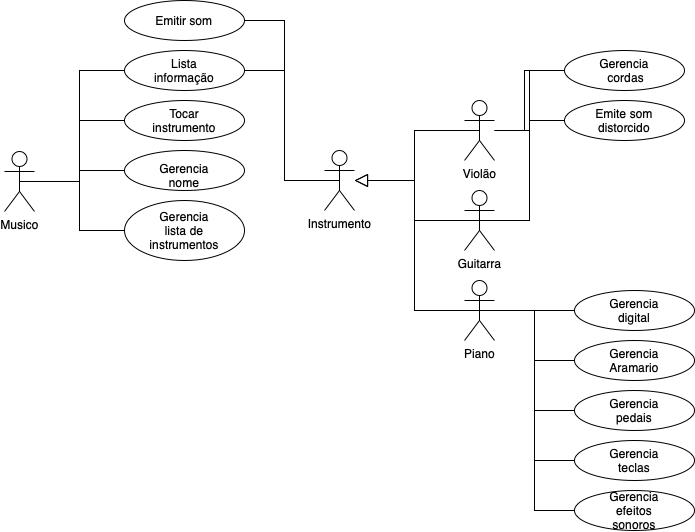

The diagram above was exported from draw.io. Its source (the exported page's mxGraphModel, read from the mxfile embedded in the PNG):
<mxGraphModel dx="2178" dy="921" grid="1" gridSize="10" guides="1" tooltips="1" connect="1" arrows="1" fold="1" page="1" pageScale="1" pageWidth="827" pageHeight="1169" math="0" shadow="0">
  <root>
    <mxCell id="WIyWlLk6GJQsqaUBKTNV-0" />
    <mxCell id="WIyWlLk6GJQsqaUBKTNV-1" parent="WIyWlLk6GJQsqaUBKTNV-0" />
    <mxCell id="Y1kTXmxBl3edLSN3UTfP-27" style="edgeStyle=orthogonalEdgeStyle;rounded=0;orthogonalLoop=1;jettySize=auto;html=1;entryX=1;entryY=0.5;entryDx=0;entryDy=0;endArrow=none;endFill=0;endSize=11;" edge="1" parent="WIyWlLk6GJQsqaUBKTNV-1" source="P25_cm16soFzZBHvHP2T-50" target="P25_cm16soFzZBHvHP2T-53">
      <mxGeometry relative="1" as="geometry" />
    </mxCell>
    <mxCell id="Y1kTXmxBl3edLSN3UTfP-30" style="edgeStyle=orthogonalEdgeStyle;rounded=0;orthogonalLoop=1;jettySize=auto;html=1;exitX=0.5;exitY=0.5;exitDx=0;exitDy=0;exitPerimeter=0;entryX=1;entryY=0.5;entryDx=0;entryDy=0;endArrow=none;endFill=0;endSize=11;" edge="1" parent="WIyWlLk6GJQsqaUBKTNV-1" source="P25_cm16soFzZBHvHP2T-50" target="P25_cm16soFzZBHvHP2T-58">
      <mxGeometry relative="1" as="geometry" />
    </mxCell>
    <mxCell id="P25_cm16soFzZBHvHP2T-50" value="Instrumento&lt;span style=&quot;caret-color: rgba(0, 0, 0, 0); color: rgba(0, 0, 0, 0); font-family: monospace; font-size: 0px; text-align: start;&quot;&gt;%3CmxGraphModel%3E%3Croot%3E%3CmxCell%20id%3D%220%22%2F%3E%3CmxCell%20id%3D%221%22%20parent%3D%220%22%2F%3E%3CmxCell%20id%3D%222%22%20value%3D%22%2BemitirSom()%3A%20String%22%20style%3D%22text%3Balign%3Dleft%3BverticalAlign%3Dtop%3BspacingLeft%3D4%3BspacingRight%3D4%3Boverflow%3Dhidden%3Brotatable%3D0%3Bpoints%3D%5B%5B0%2C0.5%5D%2C%5B1%2C0.5%5D%5D%3BportConstraint%3Deastwest%3BfontStyle%3D2%22%20vertex%3D%221%22%20parent%3D%221%22%3E%3CmxGeometry%20x%3D%22130%22%20y%3D%22142%22%20width%3D%22270%22%20height%3D%2226%22%20as%3D%22geometry%22%2F%3E%3C%2FmxCell%3E%3C%2Froot%3E%3C%2FmxGraphModel%3E&lt;/span&gt;" style="shape=umlActor;verticalLabelPosition=bottom;verticalAlign=top;html=1;outlineConnect=0;" vertex="1" parent="WIyWlLk6GJQsqaUBKTNV-1">
      <mxGeometry x="150" y="1190" width="30" height="60" as="geometry" />
    </mxCell>
    <mxCell id="P25_cm16soFzZBHvHP2T-53" value="" style="ellipse;whiteSpace=wrap;html=1;" vertex="1" parent="WIyWlLk6GJQsqaUBKTNV-1">
      <mxGeometry x="-50" y="1040" width="120" height="40" as="geometry" />
    </mxCell>
    <mxCell id="P25_cm16soFzZBHvHP2T-57" value="" style="ellipse;whiteSpace=wrap;html=1;" vertex="1" parent="WIyWlLk6GJQsqaUBKTNV-1">
      <mxGeometry x="-50" y="1190" width="120" height="40" as="geometry" />
    </mxCell>
    <mxCell id="P25_cm16soFzZBHvHP2T-58" value="" style="ellipse;whiteSpace=wrap;html=1;" vertex="1" parent="WIyWlLk6GJQsqaUBKTNV-1">
      <mxGeometry x="-50" y="1090" width="120" height="40" as="geometry" />
    </mxCell>
    <mxCell id="P25_cm16soFzZBHvHP2T-59" value="" style="ellipse;whiteSpace=wrap;html=1;" vertex="1" parent="WIyWlLk6GJQsqaUBKTNV-1">
      <mxGeometry x="-50" y="1140" width="120" height="40" as="geometry" />
    </mxCell>
    <mxCell id="P25_cm16soFzZBHvHP2T-60" value="" style="ellipse;whiteSpace=wrap;html=1;" vertex="1" parent="WIyWlLk6GJQsqaUBKTNV-1">
      <mxGeometry x="-50" y="1240" width="120" height="60" as="geometry" />
    </mxCell>
    <mxCell id="P25_cm16soFzZBHvHP2T-62" value="" style="ellipse;whiteSpace=wrap;html=1;" vertex="1" parent="WIyWlLk6GJQsqaUBKTNV-1">
      <mxGeometry x="400" y="1480" width="120" height="40" as="geometry" />
    </mxCell>
    <mxCell id="P25_cm16soFzZBHvHP2T-65" value="" style="ellipse;whiteSpace=wrap;html=1;" vertex="1" parent="WIyWlLk6GJQsqaUBKTNV-1">
      <mxGeometry x="400" y="1530" width="120" height="40" as="geometry" />
    </mxCell>
    <mxCell id="P25_cm16soFzZBHvHP2T-66" value="Emitir som" style="text;html=1;strokeColor=none;fillColor=none;align=center;verticalAlign=middle;whiteSpace=wrap;rounded=0;" vertex="1" parent="WIyWlLk6GJQsqaUBKTNV-1">
      <mxGeometry x="-20" y="1045" width="60" height="30" as="geometry" />
    </mxCell>
    <mxCell id="Y1kTXmxBl3edLSN3UTfP-28" style="edgeStyle=orthogonalEdgeStyle;rounded=0;orthogonalLoop=1;jettySize=auto;html=1;exitX=0.5;exitY=0.5;exitDx=0;exitDy=0;exitPerimeter=0;entryX=0;entryY=0.5;entryDx=0;entryDy=0;endArrow=none;endFill=0;endSize=11;" edge="1" parent="WIyWlLk6GJQsqaUBKTNV-1" source="P25_cm16soFzZBHvHP2T-73" target="P25_cm16soFzZBHvHP2T-59">
      <mxGeometry relative="1" as="geometry" />
    </mxCell>
    <mxCell id="Y1kTXmxBl3edLSN3UTfP-29" style="edgeStyle=orthogonalEdgeStyle;rounded=0;orthogonalLoop=1;jettySize=auto;html=1;exitX=0.5;exitY=0.5;exitDx=0;exitDy=0;exitPerimeter=0;entryX=0;entryY=0.5;entryDx=0;entryDy=0;endArrow=none;endFill=0;endSize=11;" edge="1" parent="WIyWlLk6GJQsqaUBKTNV-1" source="P25_cm16soFzZBHvHP2T-73" target="P25_cm16soFzZBHvHP2T-58">
      <mxGeometry relative="1" as="geometry" />
    </mxCell>
    <mxCell id="Y1kTXmxBl3edLSN3UTfP-67" style="edgeStyle=orthogonalEdgeStyle;rounded=0;orthogonalLoop=1;jettySize=auto;html=1;exitX=0.5;exitY=0.5;exitDx=0;exitDy=0;exitPerimeter=0;entryX=0;entryY=0.5;entryDx=0;entryDy=0;endArrow=none;endFill=0;endSize=11;" edge="1" parent="WIyWlLk6GJQsqaUBKTNV-1" source="P25_cm16soFzZBHvHP2T-73" target="P25_cm16soFzZBHvHP2T-57">
      <mxGeometry relative="1" as="geometry" />
    </mxCell>
    <mxCell id="Y1kTXmxBl3edLSN3UTfP-68" style="edgeStyle=orthogonalEdgeStyle;rounded=0;orthogonalLoop=1;jettySize=auto;html=1;exitX=0.5;exitY=0.5;exitDx=0;exitDy=0;exitPerimeter=0;entryX=0;entryY=0.5;entryDx=0;entryDy=0;endArrow=none;endFill=0;endSize=11;" edge="1" parent="WIyWlLk6GJQsqaUBKTNV-1" source="P25_cm16soFzZBHvHP2T-73" target="P25_cm16soFzZBHvHP2T-60">
      <mxGeometry relative="1" as="geometry" />
    </mxCell>
    <mxCell id="P25_cm16soFzZBHvHP2T-73" value="Musico" style="shape=umlActor;verticalLabelPosition=bottom;verticalAlign=top;html=1;outlineConnect=0;" vertex="1" parent="WIyWlLk6GJQsqaUBKTNV-1">
      <mxGeometry x="-170" y="1191" width="30" height="60" as="geometry" />
    </mxCell>
    <mxCell id="Y1kTXmxBl3edLSN3UTfP-54" style="edgeStyle=orthogonalEdgeStyle;rounded=0;orthogonalLoop=1;jettySize=auto;html=1;exitX=0.5;exitY=0.5;exitDx=0;exitDy=0;exitPerimeter=0;endArrow=block;endFill=0;endSize=11;" edge="1" parent="WIyWlLk6GJQsqaUBKTNV-1" source="Y1kTXmxBl3edLSN3UTfP-4" target="P25_cm16soFzZBHvHP2T-50">
      <mxGeometry relative="1" as="geometry" />
    </mxCell>
    <mxCell id="Y1kTXmxBl3edLSN3UTfP-4" value="Violão&lt;span style=&quot;caret-color: rgba(0, 0, 0, 0); color: rgba(0, 0, 0, 0); font-family: monospace; font-size: 0px; text-align: start;&quot;&gt;%3CmxGraphModel%3E%3Croot%3E%3CmxCell%20id%3D%220%22%2F%3E%3CmxCell%20id%3D%221%22%20parent%3D%220%22%2F%3E%3CmxCell%20id%3D%222%22%20value%3D%22%2BemitirSom()%3A%20String%22%20style%3D%22text%3Balign%3Dleft%3BverticalAlign%3Dtop%3BspacingLeft%3D4%3BspacingRight%3D4%3Boverflow%3Dhidden%3Brotatable%3D0%3Bpoints%3D%5B%5B0%2C0.5%5D%2C%5B1%2C0.5%5D%5D%3BportConstraint%3Deastwest%3BfontStyle%3D2%22%20vertex%3D%221%22%20parent%3D%221%22%3E%3CmxGeometry%20x%3D%22130%22%20y%3D%22142%22%20width%3D%22270%22%20height%3D%2226%22%20as%3D%22geometry%22%2F%3E%3C%2FmxCell%3E%3C%2Froot%3E%3C%2FmxGraphModel%3E&lt;/span&gt;" style="shape=umlActor;verticalLabelPosition=bottom;verticalAlign=top;html=1;outlineConnect=0;" vertex="1" parent="WIyWlLk6GJQsqaUBKTNV-1">
      <mxGeometry x="290" y="1140" width="30" height="60" as="geometry" />
    </mxCell>
    <mxCell id="Y1kTXmxBl3edLSN3UTfP-55" style="edgeStyle=orthogonalEdgeStyle;rounded=0;orthogonalLoop=1;jettySize=auto;html=1;exitX=0.5;exitY=0.5;exitDx=0;exitDy=0;exitPerimeter=0;endArrow=block;endFill=0;endSize=11;" edge="1" parent="WIyWlLk6GJQsqaUBKTNV-1" source="Y1kTXmxBl3edLSN3UTfP-5" target="P25_cm16soFzZBHvHP2T-50">
      <mxGeometry relative="1" as="geometry" />
    </mxCell>
    <mxCell id="Y1kTXmxBl3edLSN3UTfP-63" style="edgeStyle=orthogonalEdgeStyle;rounded=0;orthogonalLoop=1;jettySize=auto;html=1;exitX=0.5;exitY=0.5;exitDx=0;exitDy=0;exitPerimeter=0;entryX=0;entryY=0.5;entryDx=0;entryDy=0;endArrow=none;endFill=0;endSize=11;" edge="1" parent="WIyWlLk6GJQsqaUBKTNV-1" source="Y1kTXmxBl3edLSN3UTfP-5" target="Y1kTXmxBl3edLSN3UTfP-17">
      <mxGeometry relative="1" as="geometry" />
    </mxCell>
    <mxCell id="Y1kTXmxBl3edLSN3UTfP-64" style="edgeStyle=orthogonalEdgeStyle;rounded=0;orthogonalLoop=1;jettySize=auto;html=1;exitX=0.5;exitY=0.5;exitDx=0;exitDy=0;exitPerimeter=0;entryX=0;entryY=0.5;entryDx=0;entryDy=0;endArrow=none;endFill=0;endSize=11;" edge="1" parent="WIyWlLk6GJQsqaUBKTNV-1" source="Y1kTXmxBl3edLSN3UTfP-5" target="Y1kTXmxBl3edLSN3UTfP-21">
      <mxGeometry relative="1" as="geometry" />
    </mxCell>
    <mxCell id="Y1kTXmxBl3edLSN3UTfP-5" value="Guitarra&lt;span style=&quot;caret-color: rgba(0, 0, 0, 0); color: rgba(0, 0, 0, 0); font-family: monospace; font-size: 0px; text-align: start;&quot;&gt;%3CmxGraphModel%3E%3Croot%3E%3CmxCell%20id%3D%220%22%2F%3E%3CmxCell%20id%3D%221%22%20parent%3D%220%22%2F%3E%3CmxCell%20id%3D%222%22%20value%3D%22%2BemitirSom()%3A%20String%22%20style%3D%22text%3Balign%3Dleft%3BverticalAlign%3Dtop%3BspacingLeft%3D4%3BspacingRight%3D4%3Boverflow%3Dhidden%3Brotatable%3D0%3Bpoints%3D%5B%5B0%2C0.5%5D%2C%5B1%2C0.5%5D%5D%3BportConstraint%3Deastwest%3BfontStyle%3D2%22%20vertex%3D%221%22%20parent%3D%221%22%3E%3CmxGeometry%20x%3D%22130%22%20y%3D%22142%22%20width%3D%22270%22%20height%3D%2226%22%20as%3D%22geometry%22%2F%3E%3C%2FmxCell%3E%3C%2Froot%3E%3C%2FmxGraphModel&lt;/span&gt;" style="shape=umlActor;verticalLabelPosition=bottom;verticalAlign=top;html=1;outlineConnect=0;" vertex="1" parent="WIyWlLk6GJQsqaUBKTNV-1">
      <mxGeometry x="290" y="1230" width="30" height="60" as="geometry" />
    </mxCell>
    <mxCell id="Y1kTXmxBl3edLSN3UTfP-57" style="edgeStyle=orthogonalEdgeStyle;rounded=0;orthogonalLoop=1;jettySize=auto;html=1;exitX=0.5;exitY=0.5;exitDx=0;exitDy=0;exitPerimeter=0;endArrow=none;endFill=0;endSize=11;" edge="1" parent="WIyWlLk6GJQsqaUBKTNV-1" source="Y1kTXmxBl3edLSN3UTfP-6">
      <mxGeometry relative="1" as="geometry">
        <mxPoint x="240" y="1200" as="targetPoint" />
      </mxGeometry>
    </mxCell>
    <mxCell id="Y1kTXmxBl3edLSN3UTfP-58" style="edgeStyle=orthogonalEdgeStyle;rounded=0;orthogonalLoop=1;jettySize=auto;html=1;exitX=0.5;exitY=0.5;exitDx=0;exitDy=0;exitPerimeter=0;entryX=0;entryY=0.5;entryDx=0;entryDy=0;endArrow=none;endFill=0;endSize=11;" edge="1" parent="WIyWlLk6GJQsqaUBKTNV-1" source="Y1kTXmxBl3edLSN3UTfP-6" target="Y1kTXmxBl3edLSN3UTfP-18">
      <mxGeometry relative="1" as="geometry" />
    </mxCell>
    <mxCell id="Y1kTXmxBl3edLSN3UTfP-59" style="edgeStyle=orthogonalEdgeStyle;rounded=0;orthogonalLoop=1;jettySize=auto;html=1;exitX=0.5;exitY=0.5;exitDx=0;exitDy=0;exitPerimeter=0;entryX=0;entryY=0.5;entryDx=0;entryDy=0;endArrow=none;endFill=0;endSize=11;" edge="1" parent="WIyWlLk6GJQsqaUBKTNV-1" source="Y1kTXmxBl3edLSN3UTfP-6" target="Y1kTXmxBl3edLSN3UTfP-23">
      <mxGeometry relative="1" as="geometry" />
    </mxCell>
    <mxCell id="Y1kTXmxBl3edLSN3UTfP-60" style="edgeStyle=orthogonalEdgeStyle;rounded=0;orthogonalLoop=1;jettySize=auto;html=1;exitX=0.5;exitY=0.5;exitDx=0;exitDy=0;exitPerimeter=0;entryX=0;entryY=0.5;entryDx=0;entryDy=0;endArrow=none;endFill=0;endSize=11;" edge="1" parent="WIyWlLk6GJQsqaUBKTNV-1" source="Y1kTXmxBl3edLSN3UTfP-6" target="Y1kTXmxBl3edLSN3UTfP-15">
      <mxGeometry relative="1" as="geometry" />
    </mxCell>
    <mxCell id="Y1kTXmxBl3edLSN3UTfP-61" style="edgeStyle=orthogonalEdgeStyle;rounded=0;orthogonalLoop=1;jettySize=auto;html=1;exitX=0.5;exitY=0.5;exitDx=0;exitDy=0;exitPerimeter=0;entryX=0;entryY=0.5;entryDx=0;entryDy=0;endArrow=none;endFill=0;endSize=11;" edge="1" parent="WIyWlLk6GJQsqaUBKTNV-1" source="Y1kTXmxBl3edLSN3UTfP-6" target="P25_cm16soFzZBHvHP2T-62">
      <mxGeometry relative="1" as="geometry" />
    </mxCell>
    <mxCell id="Y1kTXmxBl3edLSN3UTfP-62" style="edgeStyle=orthogonalEdgeStyle;rounded=0;orthogonalLoop=1;jettySize=auto;html=1;exitX=0.5;exitY=0.5;exitDx=0;exitDy=0;exitPerimeter=0;entryX=0;entryY=0.5;entryDx=0;entryDy=0;endArrow=none;endFill=0;endSize=11;" edge="1" parent="WIyWlLk6GJQsqaUBKTNV-1" source="Y1kTXmxBl3edLSN3UTfP-6" target="P25_cm16soFzZBHvHP2T-65">
      <mxGeometry relative="1" as="geometry" />
    </mxCell>
    <mxCell id="Y1kTXmxBl3edLSN3UTfP-6" value="Piano&lt;span style=&quot;caret-color: rgba(0, 0, 0, 0); color: rgba(0, 0, 0, 0); font-family: monospace; font-size: 0px; text-align: start;&quot;&gt;%3CmxGraphModel%3E%3Croot%3E%3CmxCell%20id%3D%220%22%2F%3E%3CmxCell%20id%3D%221%22%20parent%3D%220%22%2F%3E%3CmxCell%20id%3D%222%22%20value%3D%22%2BemitirSom()%3A%20String%22%20style%3D%22text%3Balign%3Dleft%3BverticalAlign%3Dtop%3BspacingLeft%3D4%3BspacingRight%3D4%3Boverflow%3Dhidden%3Brotatable%3D0%3Bpoints%3D%5B%5B0%2C0.5%5D%2C%5B1%2C0.5%5D%5D%3BportConstraint%3Deastwest%3BfontStyle%3D2%22%20vertex%3D%221%22%20parent%3D%221%22%3E%3CmxGeometry%20x%3D%22130%22%20y%3D%22142%22%20width%3D%22270%22%20height%3D%2226%22%20as%3D%22geometry%22%2F%3E%3C%2FmxCell%3E%3C%2Froot%3E%3C%2FmxGraphMode&lt;/span&gt;" style="shape=umlActor;verticalLabelPosition=bottom;verticalAlign=top;html=1;outlineConnect=0;" vertex="1" parent="WIyWlLk6GJQsqaUBKTNV-1">
      <mxGeometry x="290" y="1320" width="30" height="60" as="geometry" />
    </mxCell>
    <mxCell id="Y1kTXmxBl3edLSN3UTfP-13" value="Gerencia efeitos sonoros" style="text;html=1;strokeColor=none;fillColor=none;align=center;verticalAlign=middle;whiteSpace=wrap;rounded=0;" vertex="1" parent="WIyWlLk6GJQsqaUBKTNV-1">
      <mxGeometry x="430" y="1535" width="60" height="30" as="geometry" />
    </mxCell>
    <mxCell id="Y1kTXmxBl3edLSN3UTfP-14" value="Gerencia teclas" style="text;html=1;strokeColor=none;fillColor=none;align=center;verticalAlign=middle;whiteSpace=wrap;rounded=0;" vertex="1" parent="WIyWlLk6GJQsqaUBKTNV-1">
      <mxGeometry x="430" y="1485" width="60" height="30" as="geometry" />
    </mxCell>
    <mxCell id="Y1kTXmxBl3edLSN3UTfP-15" value="" style="ellipse;whiteSpace=wrap;html=1;" vertex="1" parent="WIyWlLk6GJQsqaUBKTNV-1">
      <mxGeometry x="400" y="1430" width="120" height="40" as="geometry" />
    </mxCell>
    <mxCell id="Y1kTXmxBl3edLSN3UTfP-16" value="Gerencia pedais" style="text;html=1;strokeColor=none;fillColor=none;align=center;verticalAlign=middle;whiteSpace=wrap;rounded=0;" vertex="1" parent="WIyWlLk6GJQsqaUBKTNV-1">
      <mxGeometry x="430" y="1435" width="60" height="30" as="geometry" />
    </mxCell>
    <mxCell id="Y1kTXmxBl3edLSN3UTfP-32" style="edgeStyle=orthogonalEdgeStyle;rounded=0;orthogonalLoop=1;jettySize=auto;html=1;exitX=0;exitY=0.5;exitDx=0;exitDy=0;endArrow=none;endFill=0;endSize=11;" edge="1" parent="WIyWlLk6GJQsqaUBKTNV-1" source="Y1kTXmxBl3edLSN3UTfP-17">
      <mxGeometry relative="1" as="geometry">
        <mxPoint x="320" y="1170" as="targetPoint" />
      </mxGeometry>
    </mxCell>
    <mxCell id="Y1kTXmxBl3edLSN3UTfP-17" value="" style="ellipse;whiteSpace=wrap;html=1;" vertex="1" parent="WIyWlLk6GJQsqaUBKTNV-1">
      <mxGeometry x="390" y="1140" width="120" height="40" as="geometry" />
    </mxCell>
    <mxCell id="Y1kTXmxBl3edLSN3UTfP-18" value="" style="ellipse;whiteSpace=wrap;html=1;" vertex="1" parent="WIyWlLk6GJQsqaUBKTNV-1">
      <mxGeometry x="400" y="1330" width="120" height="40" as="geometry" />
    </mxCell>
    <mxCell id="Y1kTXmxBl3edLSN3UTfP-19" value="Gerencia digital" style="text;html=1;strokeColor=none;fillColor=none;align=center;verticalAlign=middle;whiteSpace=wrap;rounded=0;" vertex="1" parent="WIyWlLk6GJQsqaUBKTNV-1">
      <mxGeometry x="430" y="1335" width="60" height="30" as="geometry" />
    </mxCell>
    <mxCell id="Y1kTXmxBl3edLSN3UTfP-20" value="Emite som distorcido" style="text;html=1;strokeColor=none;fillColor=none;align=center;verticalAlign=middle;whiteSpace=wrap;rounded=0;" vertex="1" parent="WIyWlLk6GJQsqaUBKTNV-1">
      <mxGeometry x="420" y="1145" width="60" height="30" as="geometry" />
    </mxCell>
    <mxCell id="Y1kTXmxBl3edLSN3UTfP-31" style="edgeStyle=orthogonalEdgeStyle;rounded=0;orthogonalLoop=1;jettySize=auto;html=1;exitX=0;exitY=0.5;exitDx=0;exitDy=0;endArrow=none;endFill=0;endSize=11;" edge="1" parent="WIyWlLk6GJQsqaUBKTNV-1" source="Y1kTXmxBl3edLSN3UTfP-21" target="Y1kTXmxBl3edLSN3UTfP-4">
      <mxGeometry relative="1" as="geometry">
        <Array as="points">
          <mxPoint x="350" y="1110" />
          <mxPoint x="350" y="1170" />
        </Array>
      </mxGeometry>
    </mxCell>
    <mxCell id="Y1kTXmxBl3edLSN3UTfP-21" value="" style="ellipse;whiteSpace=wrap;html=1;" vertex="1" parent="WIyWlLk6GJQsqaUBKTNV-1">
      <mxGeometry x="390" y="1090" width="120" height="40" as="geometry" />
    </mxCell>
    <mxCell id="Y1kTXmxBl3edLSN3UTfP-22" value="Gerencia &amp;nbsp;cordas" style="text;html=1;strokeColor=none;fillColor=none;align=center;verticalAlign=middle;whiteSpace=wrap;rounded=0;" vertex="1" parent="WIyWlLk6GJQsqaUBKTNV-1">
      <mxGeometry x="420" y="1095" width="60" height="30" as="geometry" />
    </mxCell>
    <mxCell id="Y1kTXmxBl3edLSN3UTfP-23" value="" style="ellipse;whiteSpace=wrap;html=1;" vertex="1" parent="WIyWlLk6GJQsqaUBKTNV-1">
      <mxGeometry x="400" y="1380" width="120" height="40" as="geometry" />
    </mxCell>
    <mxCell id="Y1kTXmxBl3edLSN3UTfP-24" value="Gerencia Aramario" style="text;html=1;strokeColor=none;fillColor=none;align=center;verticalAlign=middle;whiteSpace=wrap;rounded=0;" vertex="1" parent="WIyWlLk6GJQsqaUBKTNV-1">
      <mxGeometry x="430" y="1385" width="60" height="30" as="geometry" />
    </mxCell>
    <mxCell id="Y1kTXmxBl3edLSN3UTfP-25" value="Lista informação" style="text;html=1;strokeColor=none;fillColor=none;align=center;verticalAlign=middle;whiteSpace=wrap;rounded=0;" vertex="1" parent="WIyWlLk6GJQsqaUBKTNV-1">
      <mxGeometry x="-20" y="1095" width="60" height="30" as="geometry" />
    </mxCell>
    <mxCell id="Y1kTXmxBl3edLSN3UTfP-26" value="Tocar instrumento" style="text;html=1;strokeColor=none;fillColor=none;align=center;verticalAlign=middle;whiteSpace=wrap;rounded=0;" vertex="1" parent="WIyWlLk6GJQsqaUBKTNV-1">
      <mxGeometry x="-20" y="1145" width="60" height="30" as="geometry" />
    </mxCell>
    <mxCell id="Y1kTXmxBl3edLSN3UTfP-65" value="Gerencia nome" style="text;html=1;strokeColor=none;fillColor=none;align=center;verticalAlign=middle;whiteSpace=wrap;rounded=0;" vertex="1" parent="WIyWlLk6GJQsqaUBKTNV-1">
      <mxGeometry x="-20" y="1200" width="60" height="30" as="geometry" />
    </mxCell>
    <mxCell id="Y1kTXmxBl3edLSN3UTfP-66" value="Gerencia lista de instrumentos" style="text;html=1;strokeColor=none;fillColor=none;align=center;verticalAlign=middle;whiteSpace=wrap;rounded=0;" vertex="1" parent="WIyWlLk6GJQsqaUBKTNV-1">
      <mxGeometry x="-20" y="1255" width="60" height="30" as="geometry" />
    </mxCell>
  </root>
</mxGraphModel>